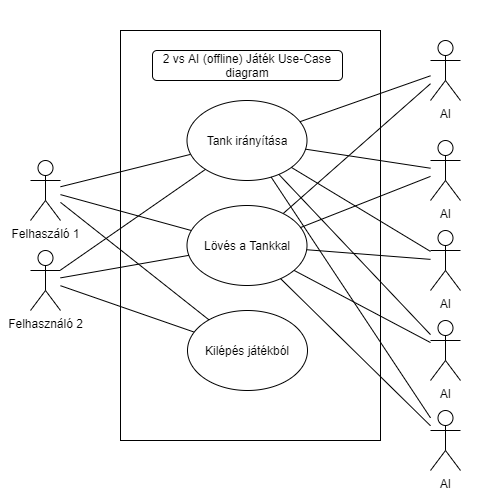

The diagram above was exported from draw.io. Its source (the exported page's mxGraphModel, read from the mxfile embedded in the PNG):
<mxGraphModel dx="1848" dy="1820" grid="1" gridSize="10" guides="1" tooltips="1" connect="1" arrows="1" fold="1" page="1" pageScale="1" pageWidth="827" pageHeight="1169" background="#ffffff" math="0" shadow="0">
  <root>
    <mxCell id="0" />
    <mxCell id="1" parent="0" />
    <mxCell id="E5M-AJBAwtDzLJUY50NI-41" value="" style="rounded=0;whiteSpace=wrap;html=1;strokeColor=none;" vertex="1" parent="1">
      <mxGeometry x="-720" y="-400" width="500" height="480" as="geometry" />
    </mxCell>
    <mxCell id="E5M-AJBAwtDzLJUY50NI-39" value="" style="rounded=0;whiteSpace=wrap;html=1;" vertex="1" parent="1">
      <mxGeometry x="-600" y="-370" width="260" height="410" as="geometry" />
    </mxCell>
    <mxCell id="E5M-AJBAwtDzLJUY50NI-2" value="Felhaszáló 1" style="shape=umlActor;verticalLabelPosition=bottom;verticalAlign=top;html=1;outlineConnect=0;" vertex="1" parent="1">
      <mxGeometry x="-690" y="-240" width="30" height="60" as="geometry" />
    </mxCell>
    <mxCell id="E5M-AJBAwtDzLJUY50NI-8" value="" style="endArrow=none;html=1;rounded=0;" edge="1" parent="1" target="E5M-AJBAwtDzLJUY50NI-9" source="E5M-AJBAwtDzLJUY50NI-2">
      <mxGeometry width="50" height="50" relative="1" as="geometry">
        <mxPoint x="-635" y="-190" as="sourcePoint" />
        <mxPoint x="-400" y="-210" as="targetPoint" />
      </mxGeometry>
    </mxCell>
    <mxCell id="E5M-AJBAwtDzLJUY50NI-53" style="edgeStyle=none;rounded=0;orthogonalLoop=1;jettySize=auto;html=1;endArrow=none;sketch=0;" edge="1" parent="1" source="E5M-AJBAwtDzLJUY50NI-9" target="E5M-AJBAwtDzLJUY50NI-51">
      <mxGeometry relative="1" as="geometry" />
    </mxCell>
    <mxCell id="E5M-AJBAwtDzLJUY50NI-9" value="Tank irányítása" style="ellipse;whiteSpace=wrap;html=1;" vertex="1" parent="1">
      <mxGeometry x="-533.5" y="-300" width="120" height="80" as="geometry" />
    </mxCell>
    <mxCell id="E5M-AJBAwtDzLJUY50NI-10" value="" style="endArrow=none;html=1;rounded=0;" edge="1" parent="1" target="E5M-AJBAwtDzLJUY50NI-11" source="E5M-AJBAwtDzLJUY50NI-2">
      <mxGeometry width="50" height="50" relative="1" as="geometry">
        <mxPoint x="-620" y="-132.9032258064517" as="sourcePoint" />
        <mxPoint x="-400" y="-120" as="targetPoint" />
      </mxGeometry>
    </mxCell>
    <mxCell id="E5M-AJBAwtDzLJUY50NI-11" value="Kilépés játékból" style="ellipse;whiteSpace=wrap;html=1;" vertex="1" parent="1">
      <mxGeometry x="-533" y="-90" width="120" height="80" as="geometry" />
    </mxCell>
    <mxCell id="E5M-AJBAwtDzLJUY50NI-12" value="" style="endArrow=none;html=1;rounded=0;" edge="1" parent="1" target="E5M-AJBAwtDzLJUY50NI-13" source="E5M-AJBAwtDzLJUY50NI-2">
      <mxGeometry width="50" height="50" relative="1" as="geometry">
        <mxPoint x="-590" y="-282.9032258064517" as="sourcePoint" />
        <mxPoint x="-370" y="-270" as="targetPoint" />
      </mxGeometry>
    </mxCell>
    <mxCell id="E5M-AJBAwtDzLJUY50NI-52" style="edgeStyle=none;rounded=0;orthogonalLoop=1;jettySize=auto;html=1;endArrow=none;" edge="1" parent="1" source="E5M-AJBAwtDzLJUY50NI-13" target="E5M-AJBAwtDzLJUY50NI-51">
      <mxGeometry relative="1" as="geometry" />
    </mxCell>
    <mxCell id="E5M-AJBAwtDzLJUY50NI-13" value="Lövés a Tankkal" style="ellipse;whiteSpace=wrap;html=1;" vertex="1" parent="1">
      <mxGeometry x="-533.5" y="-195" width="120" height="80" as="geometry" />
    </mxCell>
    <mxCell id="E5M-AJBAwtDzLJUY50NI-43" value="" style="edgeStyle=none;rounded=0;orthogonalLoop=1;jettySize=auto;html=1;endArrow=none;" edge="1" parent="1" source="E5M-AJBAwtDzLJUY50NI-14">
      <mxGeometry relative="1" as="geometry">
        <mxPoint x="-280" y="-260" as="targetPoint" />
      </mxGeometry>
    </mxCell>
    <mxCell id="E5M-AJBAwtDzLJUY50NI-50" style="edgeStyle=none;rounded=0;orthogonalLoop=1;jettySize=auto;html=1;endArrow=none;" edge="1" parent="1" source="E5M-AJBAwtDzLJUY50NI-27" target="E5M-AJBAwtDzLJUY50NI-11">
      <mxGeometry relative="1" as="geometry" />
    </mxCell>
    <mxCell id="E5M-AJBAwtDzLJUY50NI-27" value="Felhasználó 2" style="shape=umlActor;verticalLabelPosition=bottom;verticalAlign=top;html=1;outlineConnect=0;" vertex="1" parent="1">
      <mxGeometry x="-690" y="-150" width="30" height="60" as="geometry" />
    </mxCell>
    <mxCell id="E5M-AJBAwtDzLJUY50NI-30" value="" style="endArrow=none;html=1;rounded=0;" edge="1" parent="1" target="E5M-AJBAwtDzLJUY50NI-9" source="E5M-AJBAwtDzLJUY50NI-27">
      <mxGeometry width="50" height="50" relative="1" as="geometry">
        <mxPoint x="-140" y="-193.0769230769231" as="sourcePoint" />
        <mxPoint x="-22.93528540879629" y="-237.6420363305674" as="targetPoint" />
      </mxGeometry>
    </mxCell>
    <mxCell id="E5M-AJBAwtDzLJUY50NI-32" value="" style="endArrow=none;html=1;rounded=0;" edge="1" parent="1" target="E5M-AJBAwtDzLJUY50NI-13" source="E5M-AJBAwtDzLJUY50NI-27">
      <mxGeometry width="50" height="50" relative="1" as="geometry">
        <mxPoint x="-190" y="-183.0769230769231" as="sourcePoint" />
        <mxPoint x="-31.449103676626237" y="-143.50234471704698" as="targetPoint" />
      </mxGeometry>
    </mxCell>
    <mxCell id="E5M-AJBAwtDzLJUY50NI-40" value="&lt;span&gt;2 vs AI (offline) Játék Use-Case diagram&lt;/span&gt;" style="rounded=1;whiteSpace=wrap;html=1;" vertex="1" parent="1">
      <mxGeometry x="-568" y="-350" width="190" height="30" as="geometry" />
    </mxCell>
    <mxCell id="E5M-AJBAwtDzLJUY50NI-49" style="edgeStyle=none;rounded=0;orthogonalLoop=1;jettySize=auto;html=1;exitX=0.5;exitY=0;exitDx=0;exitDy=0;endArrow=none;" edge="1" parent="1" source="E5M-AJBAwtDzLJUY50NI-41" target="E5M-AJBAwtDzLJUY50NI-41">
      <mxGeometry relative="1" as="geometry" />
    </mxCell>
    <mxCell id="E5M-AJBAwtDzLJUY50NI-51" value="AI" style="shape=umlActor;verticalLabelPosition=bottom;verticalAlign=top;html=1;outlineConnect=0;" vertex="1" parent="1">
      <mxGeometry x="-290" y="-360" width="30" height="60" as="geometry" />
    </mxCell>
    <mxCell id="E5M-AJBAwtDzLJUY50NI-55" style="edgeStyle=none;rounded=0;orthogonalLoop=1;jettySize=auto;html=1;endArrow=none;" edge="1" parent="1" target="E5M-AJBAwtDzLJUY50NI-57" source="E5M-AJBAwtDzLJUY50NI-9">
      <mxGeometry relative="1" as="geometry">
        <mxPoint x="-403.6729262779245" y="-253.03470663807616" as="sourcePoint" />
      </mxGeometry>
    </mxCell>
    <mxCell id="E5M-AJBAwtDzLJUY50NI-56" style="edgeStyle=none;rounded=0;orthogonalLoop=1;jettySize=auto;html=1;endArrow=none;" edge="1" parent="1" target="E5M-AJBAwtDzLJUY50NI-57">
      <mxGeometry relative="1" as="geometry">
        <mxPoint x="-420.3763160103181" y="-172.8116512687077" as="sourcePoint" />
      </mxGeometry>
    </mxCell>
    <mxCell id="E5M-AJBAwtDzLJUY50NI-57" value="AI" style="shape=umlActor;verticalLabelPosition=bottom;verticalAlign=top;html=1;outlineConnect=0;" vertex="1" parent="1">
      <mxGeometry x="-290" y="-260" width="30" height="60" as="geometry" />
    </mxCell>
    <mxCell id="E5M-AJBAwtDzLJUY50NI-58" style="edgeStyle=none;rounded=0;orthogonalLoop=1;jettySize=auto;html=1;endArrow=none;" edge="1" parent="1" target="E5M-AJBAwtDzLJUY50NI-60" source="E5M-AJBAwtDzLJUY50NI-9">
      <mxGeometry relative="1" as="geometry">
        <mxPoint x="-393.6729262779245" y="-243.03470663807616" as="sourcePoint" />
      </mxGeometry>
    </mxCell>
    <mxCell id="E5M-AJBAwtDzLJUY50NI-59" style="edgeStyle=none;rounded=0;orthogonalLoop=1;jettySize=auto;html=1;endArrow=none;" edge="1" parent="1" target="E5M-AJBAwtDzLJUY50NI-60" source="E5M-AJBAwtDzLJUY50NI-13">
      <mxGeometry relative="1" as="geometry">
        <mxPoint x="-410.3763160103181" y="-162.8116512687077" as="sourcePoint" />
      </mxGeometry>
    </mxCell>
    <mxCell id="E5M-AJBAwtDzLJUY50NI-60" value="AI" style="shape=umlActor;verticalLabelPosition=bottom;verticalAlign=top;html=1;outlineConnect=0;" vertex="1" parent="1">
      <mxGeometry x="-290" y="-170" width="30" height="60" as="geometry" />
    </mxCell>
    <mxCell id="E5M-AJBAwtDzLJUY50NI-61" style="edgeStyle=none;rounded=0;orthogonalLoop=1;jettySize=auto;html=1;endArrow=none;" edge="1" parent="1" target="E5M-AJBAwtDzLJUY50NI-63" source="E5M-AJBAwtDzLJUY50NI-9">
      <mxGeometry relative="1" as="geometry">
        <mxPoint x="-383.6729262779245" y="-233.03470663807616" as="sourcePoint" />
      </mxGeometry>
    </mxCell>
    <mxCell id="E5M-AJBAwtDzLJUY50NI-62" style="edgeStyle=none;rounded=0;orthogonalLoop=1;jettySize=auto;html=1;endArrow=none;" edge="1" parent="1" target="E5M-AJBAwtDzLJUY50NI-63" source="E5M-AJBAwtDzLJUY50NI-13">
      <mxGeometry relative="1" as="geometry">
        <mxPoint x="-400.3763160103181" y="-152.8116512687077" as="sourcePoint" />
      </mxGeometry>
    </mxCell>
    <mxCell id="E5M-AJBAwtDzLJUY50NI-63" value="AI" style="shape=umlActor;verticalLabelPosition=bottom;verticalAlign=top;html=1;outlineConnect=0;" vertex="1" parent="1">
      <mxGeometry x="-290" y="-80" width="30" height="60" as="geometry" />
    </mxCell>
    <mxCell id="E5M-AJBAwtDzLJUY50NI-64" style="edgeStyle=none;rounded=0;orthogonalLoop=1;jettySize=auto;html=1;endArrow=none;" edge="1" parent="1" target="E5M-AJBAwtDzLJUY50NI-66" source="E5M-AJBAwtDzLJUY50NI-9">
      <mxGeometry relative="1" as="geometry">
        <mxPoint x="-423.6729262779245" y="-33.03470663807616" as="sourcePoint" />
      </mxGeometry>
    </mxCell>
    <mxCell id="E5M-AJBAwtDzLJUY50NI-65" style="edgeStyle=none;rounded=0;orthogonalLoop=1;jettySize=auto;html=1;endArrow=none;" edge="1" parent="1" target="E5M-AJBAwtDzLJUY50NI-66" source="E5M-AJBAwtDzLJUY50NI-13">
      <mxGeometry relative="1" as="geometry">
        <mxPoint x="-440.3763160103181" y="47.18834873129231" as="sourcePoint" />
      </mxGeometry>
    </mxCell>
    <mxCell id="E5M-AJBAwtDzLJUY50NI-66" value="AI" style="shape=umlActor;verticalLabelPosition=bottom;verticalAlign=top;html=1;outlineConnect=0;" vertex="1" parent="1">
      <mxGeometry x="-290" y="10" width="30" height="60" as="geometry" />
    </mxCell>
  </root>
</mxGraphModel>